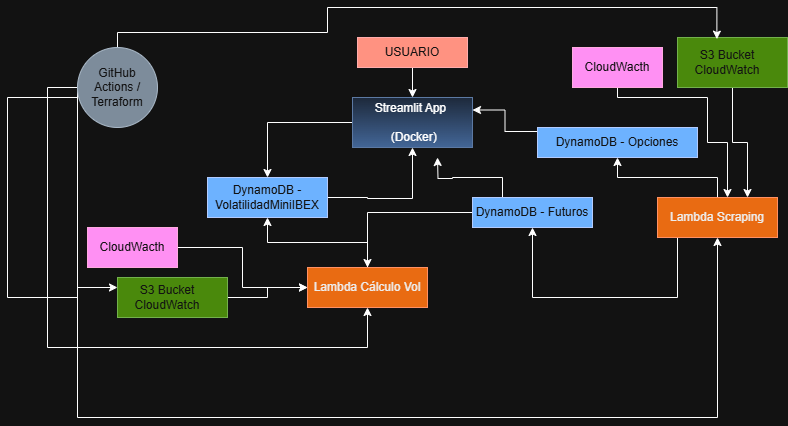

The diagram above was exported from draw.io. Its source (the exported page's mxGraphModel, read from the mxfile embedded in the PNG):
<mxGraphModel dx="1426" dy="1946" grid="1" gridSize="10" guides="1" tooltips="1" connect="1" arrows="1" fold="1" page="1" pageScale="1" pageWidth="827" pageHeight="1169" math="0" shadow="0">
  <root>
    <mxCell id="0" />
    <mxCell id="1" parent="0" />
    <mxCell id="kgOY97aG8kRv69RylMRL-6" style="edgeStyle=orthogonalEdgeStyle;rounded=0;orthogonalLoop=1;jettySize=auto;html=1;" edge="1" parent="1" source="kgOY97aG8kRv69RylMRL-1" target="kgOY97aG8kRv69RylMRL-2">
      <mxGeometry relative="1" as="geometry" />
    </mxCell>
    <mxCell id="kgOY97aG8kRv69RylMRL-1" value="USUARIO" style="rounded=0;whiteSpace=wrap;html=1;fillColor=#e51400;fontColor=#ffffff;strokeColor=#B20000;" vertex="1" parent="1">
      <mxGeometry x="370" y="30" width="110" height="30" as="geometry" />
    </mxCell>
    <mxCell id="kgOY97aG8kRv69RylMRL-5" style="edgeStyle=orthogonalEdgeStyle;rounded=0;orthogonalLoop=1;jettySize=auto;html=1;" edge="1" parent="1" source="kgOY97aG8kRv69RylMRL-2" target="kgOY97aG8kRv69RylMRL-3">
      <mxGeometry relative="1" as="geometry" />
    </mxCell>
    <mxCell id="kgOY97aG8kRv69RylMRL-2" value="Streamlit App&amp;nbsp;&lt;br&gt;&amp;nbsp; &amp;nbsp; &amp;nbsp; &amp;nbsp; &amp;nbsp; &amp;nbsp; &amp;nbsp; &amp;nbsp; &amp;nbsp; &amp;nbsp; &amp;nbsp; &amp;nbsp;(Docker)" style="rounded=0;whiteSpace=wrap;html=1;fillColor=#dae8fc;strokeColor=#6c8ebf;gradientColor=#7ea6e0;" vertex="1" parent="1">
      <mxGeometry x="365" y="90" width="120" height="50" as="geometry" />
    </mxCell>
    <mxCell id="kgOY97aG8kRv69RylMRL-16" value="" style="edgeStyle=orthogonalEdgeStyle;rounded=0;orthogonalLoop=1;jettySize=auto;html=1;" edge="1" parent="1" source="kgOY97aG8kRv69RylMRL-3" target="kgOY97aG8kRv69RylMRL-2">
      <mxGeometry relative="1" as="geometry">
        <mxPoint x="420" y="190" as="targetPoint" />
        <Array as="points">
          <mxPoint x="380" y="190" />
          <mxPoint x="380" y="191" />
          <mxPoint x="425" y="191" />
        </Array>
      </mxGeometry>
    </mxCell>
    <mxCell id="kgOY97aG8kRv69RylMRL-3" value="DynamoDB - VolatilidadMiniIBEX" style="rounded=0;whiteSpace=wrap;html=1;fillColor=#0050ef;fontColor=#ffffff;strokeColor=#001DBC;" vertex="1" parent="1">
      <mxGeometry x="220" y="170" width="120" height="40" as="geometry" />
    </mxCell>
    <mxCell id="kgOY97aG8kRv69RylMRL-18" style="edgeStyle=orthogonalEdgeStyle;rounded=0;orthogonalLoop=1;jettySize=auto;html=1;entryX=1;entryY=0.25;entryDx=0;entryDy=0;exitX=0.188;exitY=0.133;exitDx=0;exitDy=0;exitPerimeter=0;" edge="1" parent="1" source="kgOY97aG8kRv69RylMRL-4" target="kgOY97aG8kRv69RylMRL-2">
      <mxGeometry relative="1" as="geometry">
        <mxPoint x="660" y="173" as="sourcePoint" />
        <mxPoint x="515" y="57.5" as="targetPoint" />
      </mxGeometry>
    </mxCell>
    <mxCell id="kgOY97aG8kRv69RylMRL-4" value="DynamoDB - Opciones" style="rounded=0;whiteSpace=wrap;html=1;fillColor=#0050ef;strokeColor=#001DBC;fontColor=#ffffff;" vertex="1" parent="1">
      <mxGeometry x="550" y="120" width="160" height="30" as="geometry" />
    </mxCell>
    <mxCell id="kgOY97aG8kRv69RylMRL-13" style="edgeStyle=orthogonalEdgeStyle;rounded=0;orthogonalLoop=1;jettySize=auto;html=1;" edge="1" parent="1" source="kgOY97aG8kRv69RylMRL-7" target="kgOY97aG8kRv69RylMRL-12">
      <mxGeometry relative="1" as="geometry" />
    </mxCell>
    <mxCell id="kgOY97aG8kRv69RylMRL-17" style="edgeStyle=orthogonalEdgeStyle;rounded=0;orthogonalLoop=1;jettySize=auto;html=1;exitX=0.25;exitY=0;exitDx=0;exitDy=0;" edge="1" parent="1" source="kgOY97aG8kRv69RylMRL-7">
      <mxGeometry relative="1" as="geometry">
        <mxPoint x="550" y="250" as="sourcePoint" />
        <mxPoint x="450" y="150" as="targetPoint" />
      </mxGeometry>
    </mxCell>
    <mxCell id="kgOY97aG8kRv69RylMRL-7" value="DynamoDB - Futuros" style="rounded=0;whiteSpace=wrap;html=1;fillColor=#0050ef;fontColor=#ffffff;strokeColor=#001DBC;" vertex="1" parent="1">
      <mxGeometry x="485" y="190" width="120" height="30" as="geometry" />
    </mxCell>
    <mxCell id="kgOY97aG8kRv69RylMRL-10" value="" style="edgeStyle=orthogonalEdgeStyle;rounded=0;orthogonalLoop=1;jettySize=auto;html=1;" edge="1" parent="1" source="kgOY97aG8kRv69RylMRL-8" target="kgOY97aG8kRv69RylMRL-7">
      <mxGeometry relative="1" as="geometry">
        <mxPoint x="710" y="160" as="targetPoint" />
        <Array as="points">
          <mxPoint x="690" y="290" />
        </Array>
      </mxGeometry>
    </mxCell>
    <mxCell id="kgOY97aG8kRv69RylMRL-11" style="edgeStyle=orthogonalEdgeStyle;rounded=0;orthogonalLoop=1;jettySize=auto;html=1;" edge="1" parent="1" source="kgOY97aG8kRv69RylMRL-8" target="kgOY97aG8kRv69RylMRL-4">
      <mxGeometry relative="1" as="geometry" />
    </mxCell>
    <mxCell id="kgOY97aG8kRv69RylMRL-8" value="Lambda Scraping" style="rounded=0;whiteSpace=wrap;html=1;fillColor=#fa6800;fontColor=#000000;strokeColor=#C73500;" vertex="1" parent="1">
      <mxGeometry x="670" y="190" width="120" height="40" as="geometry" />
    </mxCell>
    <mxCell id="kgOY97aG8kRv69RylMRL-14" style="edgeStyle=orthogonalEdgeStyle;rounded=0;orthogonalLoop=1;jettySize=auto;html=1;" edge="1" parent="1" source="kgOY97aG8kRv69RylMRL-12" target="kgOY97aG8kRv69RylMRL-3">
      <mxGeometry relative="1" as="geometry" />
    </mxCell>
    <mxCell id="kgOY97aG8kRv69RylMRL-12" value="Lambda Cálculo Vol" style="rounded=0;whiteSpace=wrap;html=1;fillColor=#fa6800;fontColor=#000000;strokeColor=#C73500;" vertex="1" parent="1">
      <mxGeometry x="320" y="260" width="120" height="40" as="geometry" />
    </mxCell>
    <mxCell id="kgOY97aG8kRv69RylMRL-23" style="edgeStyle=orthogonalEdgeStyle;rounded=0;orthogonalLoop=1;jettySize=auto;html=1;" edge="1" parent="1" source="kgOY97aG8kRv69RylMRL-19" target="kgOY97aG8kRv69RylMRL-12">
      <mxGeometry relative="1" as="geometry" />
    </mxCell>
    <mxCell id="kgOY97aG8kRv69RylMRL-19" value="S3 Bucket&amp;nbsp; &amp;nbsp; CloudWatch&amp;nbsp; &amp;nbsp;" style="rounded=0;whiteSpace=wrap;html=1;fillColor=#60a917;fontColor=#ffffff;strokeColor=#2D7600;" vertex="1" parent="1">
      <mxGeometry x="130" y="270" width="110" height="40" as="geometry" />
    </mxCell>
    <mxCell id="kgOY97aG8kRv69RylMRL-22" style="edgeStyle=orthogonalEdgeStyle;rounded=0;orthogonalLoop=1;jettySize=auto;html=1;" edge="1" parent="1" source="kgOY97aG8kRv69RylMRL-21" target="kgOY97aG8kRv69RylMRL-8">
      <mxGeometry relative="1" as="geometry">
        <Array as="points">
          <mxPoint x="745" y="135" />
          <mxPoint x="760" y="135" />
        </Array>
      </mxGeometry>
    </mxCell>
    <mxCell id="kgOY97aG8kRv69RylMRL-21" value="S3 Bucket&amp;nbsp; &amp;nbsp; CloudWatch&amp;nbsp; &amp;nbsp;" style="rounded=0;whiteSpace=wrap;html=1;fillColor=#60a917;fontColor=#ffffff;strokeColor=#2D7600;" vertex="1" parent="1">
      <mxGeometry x="690" y="30" width="110" height="50" as="geometry" />
    </mxCell>
    <mxCell id="kgOY97aG8kRv69RylMRL-25" style="edgeStyle=orthogonalEdgeStyle;rounded=0;orthogonalLoop=1;jettySize=auto;html=1;" edge="1" parent="1" source="kgOY97aG8kRv69RylMRL-24" target="kgOY97aG8kRv69RylMRL-12">
      <mxGeometry relative="1" as="geometry" />
    </mxCell>
    <mxCell id="kgOY97aG8kRv69RylMRL-24" value="CloudWacth" style="rounded=0;whiteSpace=wrap;html=1;fillColor=#d80073;fontColor=#ffffff;strokeColor=#A50040;" vertex="1" parent="1">
      <mxGeometry x="100" y="220" width="90" height="40" as="geometry" />
    </mxCell>
    <mxCell id="kgOY97aG8kRv69RylMRL-27" style="edgeStyle=orthogonalEdgeStyle;rounded=0;orthogonalLoop=1;jettySize=auto;html=1;" edge="1" parent="1" source="kgOY97aG8kRv69RylMRL-26" target="kgOY97aG8kRv69RylMRL-8">
      <mxGeometry relative="1" as="geometry">
        <Array as="points">
          <mxPoint x="630" y="90" />
          <mxPoint x="720" y="90" />
          <mxPoint x="720" y="135" />
          <mxPoint x="740" y="135" />
        </Array>
      </mxGeometry>
    </mxCell>
    <mxCell id="kgOY97aG8kRv69RylMRL-26" value="CloudWacth" style="rounded=0;whiteSpace=wrap;html=1;fillColor=#d80073;fontColor=#ffffff;strokeColor=#A50040;" vertex="1" parent="1">
      <mxGeometry x="585" y="40" width="90" height="40" as="geometry" />
    </mxCell>
    <mxCell id="kgOY97aG8kRv69RylMRL-29" style="edgeStyle=orthogonalEdgeStyle;rounded=0;orthogonalLoop=1;jettySize=auto;html=1;entryX=0;entryY=0.25;entryDx=0;entryDy=0;" edge="1" parent="1" target="kgOY97aG8kRv69RylMRL-19">
      <mxGeometry relative="1" as="geometry">
        <mxPoint x="90" y="90" as="sourcePoint" />
        <mxPoint x="110" y="290" as="targetPoint" />
        <Array as="points">
          <mxPoint x="20" y="90" />
          <mxPoint x="20" y="290" />
          <mxPoint x="90" y="290" />
          <mxPoint x="90" y="280" />
        </Array>
      </mxGeometry>
    </mxCell>
    <mxCell id="kgOY97aG8kRv69RylMRL-30" style="edgeStyle=orthogonalEdgeStyle;rounded=0;orthogonalLoop=1;jettySize=auto;html=1;entryX=0.358;entryY=0.033;entryDx=0;entryDy=0;entryPerimeter=0;" edge="1" parent="1" source="kgOY97aG8kRv69RylMRL-28" target="kgOY97aG8kRv69RylMRL-21">
      <mxGeometry relative="1" as="geometry">
        <mxPoint x="170" y="25" as="sourcePoint" />
        <mxPoint x="690" as="targetPoint" />
        <Array as="points">
          <mxPoint x="130" y="25" />
          <mxPoint x="340" y="25" />
          <mxPoint x="340" />
          <mxPoint x="729" />
        </Array>
      </mxGeometry>
    </mxCell>
    <mxCell id="kgOY97aG8kRv69RylMRL-31" style="edgeStyle=orthogonalEdgeStyle;rounded=0;orthogonalLoop=1;jettySize=auto;html=1;" edge="1" parent="1" source="kgOY97aG8kRv69RylMRL-28" target="kgOY97aG8kRv69RylMRL-12">
      <mxGeometry relative="1" as="geometry">
        <Array as="points">
          <mxPoint x="60" y="80" />
          <mxPoint x="60" y="340" />
          <mxPoint x="380" y="340" />
        </Array>
      </mxGeometry>
    </mxCell>
    <mxCell id="kgOY97aG8kRv69RylMRL-32" style="edgeStyle=orthogonalEdgeStyle;rounded=0;orthogonalLoop=1;jettySize=auto;html=1;" edge="1" parent="1" source="kgOY97aG8kRv69RylMRL-28" target="kgOY97aG8kRv69RylMRL-8">
      <mxGeometry relative="1" as="geometry">
        <Array as="points">
          <mxPoint x="90" y="410" />
          <mxPoint x="730" y="410" />
        </Array>
      </mxGeometry>
    </mxCell>
    <mxCell id="kgOY97aG8kRv69RylMRL-28" value="GitHub Actions / Terraform" style="ellipse;whiteSpace=wrap;html=1;aspect=fixed;fillColor=#647687;fontColor=#ffffff;strokeColor=#314354;" vertex="1" parent="1">
      <mxGeometry x="90" y="40" width="80" height="80" as="geometry" />
    </mxCell>
  </root>
</mxGraphModel>